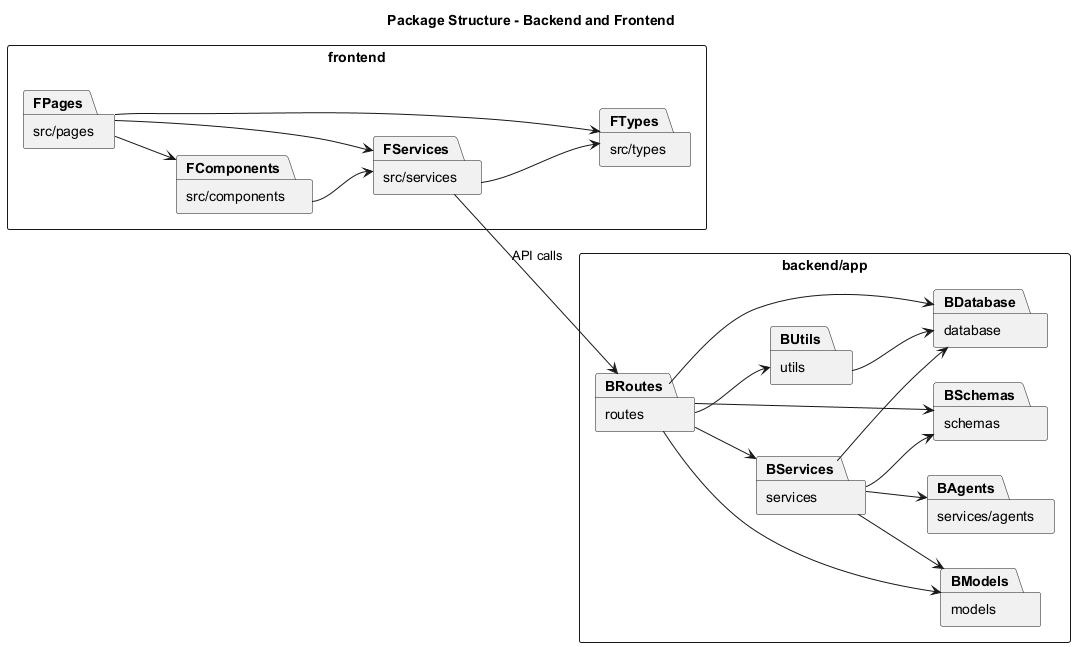

The diagram above was rendered by PlantUML. Its source (embedded in the PNG):
@startuml
title Package Structure - Backend and Frontend
skinparam shadowing false
skinparam packageStyle rectangle
left to right direction

package "frontend" {
  package "src/pages" as FPages
  package "src/components" as FComponents
  package "src/services" as FServices
  package "src/types" as FTypes
}

package "backend/app" {
  package "routes" as BRoutes
  package "services" as BServices
  package "services/agents" as BAgents
  package "models" as BModels
  package "utils" as BUtils
  package "schemas" as BSchemas
  package "database" as BDatabase
}

FPages --> FComponents
FPages --> FServices
FPages --> FTypes
FComponents --> FServices
FServices --> FTypes

FServices --> BRoutes : API calls

BRoutes --> BServices
BRoutes --> BModels
BRoutes --> BSchemas
BRoutes --> BUtils
BRoutes --> BDatabase

BServices --> BAgents
BServices --> BModels
BServices --> BSchemas
BServices --> BDatabase
BUtils --> BDatabase
@enduml